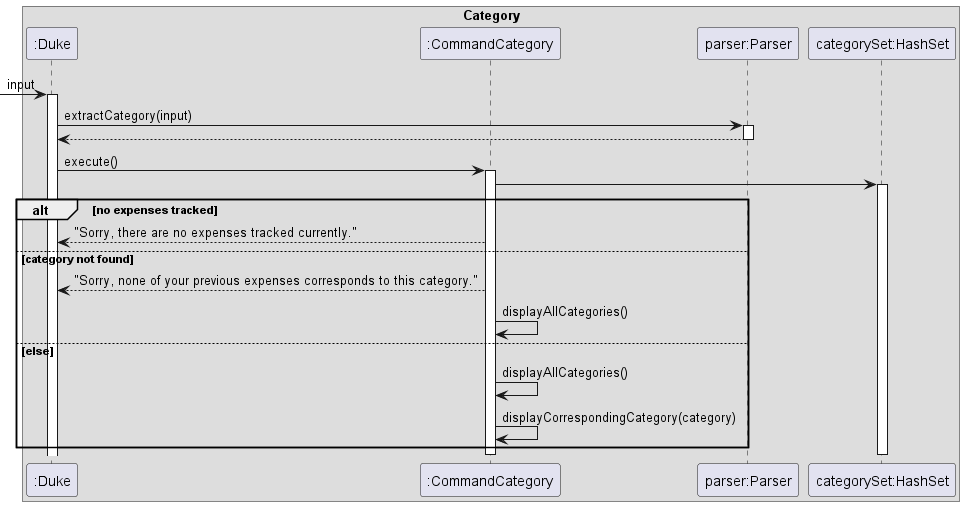

The diagram above was rendered by PlantUML. Its source (embedded in the PNG):
@startuml
box Category

participant ":Duke" as Duke
participant ":CommandCategory" as CommandCategory
participant "parser:Parser" as Parser
participant "categorySet:HashSet" as categorySet

-> Duke: input
activate Duke
Duke -> Parser: extractCategory(input)
Activate Parser
Parser --> Duke
Deactivate Parser
Duke -> CommandCategory: execute()
Activate CommandCategory
CommandCategory -> categorySet
Activate categorySet

alt no expenses tracked
    CommandCategory --> Duke: "Sorry, there are no expenses tracked currently."
else category not found
    CommandCategory --> Duke: "Sorry, none of your previous expenses corresponds to this category."
    CommandCategory -> CommandCategory: displayAllCategories()
else else

    CommandCategory -> CommandCategory: displayAllCategories()
    CommandCategory -> CommandCategory: displayCorrespondingCategory(category)
end
Deactivate CommandCategory
Deactivate categorySet

@enduml